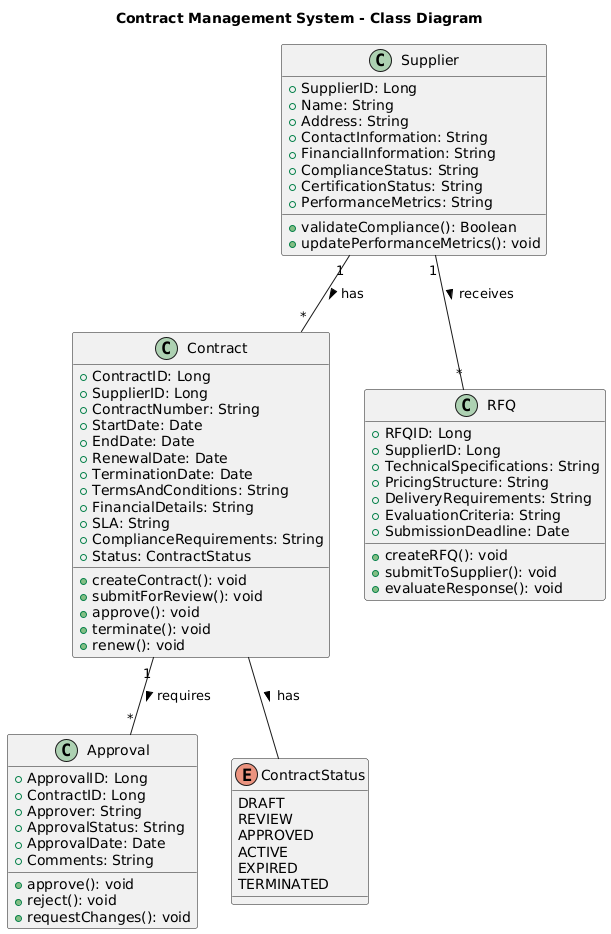

The diagram above was rendered by PlantUML. Its source (embedded in the PNG):
@startuml
title Contract Management System - Class Diagram

class Supplier {
  +SupplierID: Long
  +Name: String
  +Address: String
  +ContactInformation: String
  +FinancialInformation: String
  +ComplianceStatus: String
  +CertificationStatus: String
  +PerformanceMetrics: String
  +validateCompliance(): Boolean
  +updatePerformanceMetrics(): void
}

class Contract {
  +ContractID: Long
  +SupplierID: Long
  +ContractNumber: String
  +StartDate: Date
  +EndDate: Date
  +RenewalDate: Date
  +TerminationDate: Date
  +TermsAndConditions: String
  +FinancialDetails: String
  +SLA: String
  +ComplianceRequirements: String
  +Status: ContractStatus
  +createContract(): void
  +submitForReview(): void
  +approve(): void
  +terminate(): void
  +renew(): void
}

class RFQ {
  +RFQID: Long
  +SupplierID: Long
  +TechnicalSpecifications: String
  +PricingStructure: String
  +DeliveryRequirements: String
  +EvaluationCriteria: String
  +SubmissionDeadline: Date
  +createRFQ(): void
  +submitToSupplier(): void
  +evaluateResponse(): void
}

class Approval {
  +ApprovalID: Long
  +ContractID: Long
  +Approver: String
  +ApprovalStatus: String
  +ApprovalDate: Date
  +Comments: String
  +approve(): void
  +reject(): void
  +requestChanges(): void
}

enum ContractStatus {
  DRAFT
  REVIEW
  APPROVED
  ACTIVE
  EXPIRED
  TERMINATED
}

Supplier "1" -- "*" Contract : has >
Supplier "1" -- "*" RFQ : receives >
Contract "1" -- "*" Approval : requires >
Contract -- ContractStatus : has >
@enduml